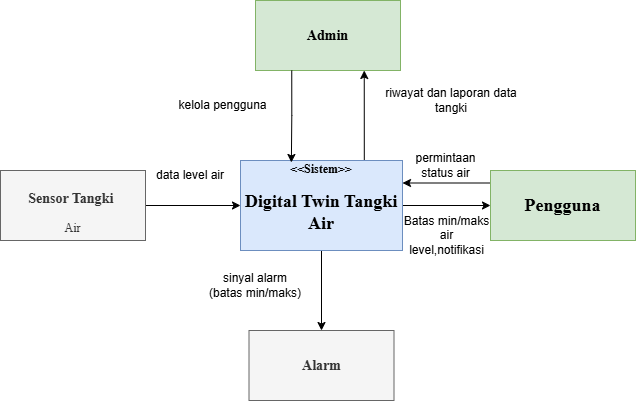

The diagram above was exported from draw.io. Its source (the exported page's mxGraphModel, read from the mxfile embedded in the PNG):
<mxGraphModel dx="774" dy="1620" grid="1" gridSize="10" guides="1" tooltips="1" connect="1" arrows="1" fold="1" page="1" pageScale="1" pageWidth="827" pageHeight="1169" math="0" shadow="0">
  <root>
    <mxCell id="0" />
    <mxCell id="1" parent="0" />
    <mxCell id="sOiUeT5o7sL7xtgW7qmS-25" edge="1" parent="1" source="sOiUeT5o7sL7xtgW7qmS-16" style="edgeStyle=orthogonalEdgeStyle;rounded=0;orthogonalLoop=1;jettySize=auto;html=1;exitX=0.75;exitY=0;exitDx=0;exitDy=0;entryX=0.75;entryY=1;entryDx=0;entryDy=0;defaultLabelBackgroundColor=page;" target="sOiUeT5o7sL7xtgW7qmS-17">
      <mxGeometry relative="1" x="0.037" as="geometry">
        <Array as="points">
          <mxPoint x="443.8" y="-410" />
        </Array>
      </mxGeometry>
    </mxCell>
    <mxCell id="sOiUeT5o7sL7xtgW7qmS-27" edge="1" parent="1" source="sOiUeT5o7sL7xtgW7qmS-16" style="edgeStyle=orthogonalEdgeStyle;rounded=0;orthogonalLoop=1;jettySize=auto;html=1;defaultLabelBackgroundColor=page;" target="sOiUeT5o7sL7xtgW7qmS-20" value="">
      <mxGeometry relative="1" as="geometry" />
    </mxCell>
    <mxCell id="sOiUeT5o7sL7xtgW7qmS-28" edge="1" parent="1" source="sOiUeT5o7sL7xtgW7qmS-16" style="edgeStyle=orthogonalEdgeStyle;rounded=0;orthogonalLoop=1;jettySize=auto;html=1;defaultLabelBackgroundColor=page;" target="sOiUeT5o7sL7xtgW7qmS-21" value="">
      <mxGeometry relative="1" as="geometry" />
    </mxCell>
    <mxCell id="sOiUeT5o7sL7xtgW7qmS-16" parent="1" style="html=1;whiteSpace=wrap;fontStyle=1;fillColor=#dae8fc;strokeColor=#6c8ebf;fontFamily=Times New Roman;" value="&amp;lt;&amp;lt;Sistem&amp;gt;&amp;gt;&lt;h2&gt;Digital Twin Tangki Air&lt;/h2&gt;" vertex="1">
      <mxGeometry height="90" width="162" x="320" y="-410" as="geometry" />
    </mxCell>
    <mxCell id="sOiUeT5o7sL7xtgW7qmS-17" parent="1" style="html=1;whiteSpace=wrap;fontFamily=Times New Roman;fontStyle=1;fillColor=#d5e8d4;strokeColor=#82b366;" value="&lt;h3&gt;Admin&lt;/h3&gt;" vertex="1">
      <mxGeometry height="70" width="145" x="335" y="-570" as="geometry" />
    </mxCell>
    <mxCell id="sOiUeT5o7sL7xtgW7qmS-26" edge="1" parent="1" source="sOiUeT5o7sL7xtgW7qmS-18" style="edgeStyle=orthogonalEdgeStyle;rounded=0;orthogonalLoop=1;jettySize=auto;html=1;defaultLabelBackgroundColor=page;" target="sOiUeT5o7sL7xtgW7qmS-16" value="">
      <mxGeometry relative="1" as="geometry" />
    </mxCell>
    <mxCell id="sOiUeT5o7sL7xtgW7qmS-18" parent="1" style="html=1;whiteSpace=wrap;fillColor=#f5f5f5;fontColor=#333333;strokeColor=#666666;" value="&lt;h3&gt;&lt;font face=&quot;Times New Roman&quot;&gt;Sensor Tangki&amp;nbsp;&lt;/font&gt;&lt;/h3&gt;&lt;div&gt;&lt;font face=&quot;Times New Roman&quot;&gt;Air&lt;/font&gt;&lt;/div&gt;" vertex="1">
      <mxGeometry height="70" width="145" x="80" y="-400" as="geometry" />
    </mxCell>
    <mxCell id="sOiUeT5o7sL7xtgW7qmS-32" edge="1" parent="1" source="sOiUeT5o7sL7xtgW7qmS-20" style="edgeStyle=orthogonalEdgeStyle;rounded=0;orthogonalLoop=1;jettySize=auto;html=1;exitX=0;exitY=0.25;exitDx=0;exitDy=0;entryX=1;entryY=0.25;entryDx=0;entryDy=0;defaultLabelBackgroundColor=page;" target="sOiUeT5o7sL7xtgW7qmS-16">
      <mxGeometry relative="1" x="0.012" as="geometry">
        <Array as="points">
          <mxPoint x="570" y="-387.5" />
        </Array>
      </mxGeometry>
    </mxCell>
    <mxCell id="sOiUeT5o7sL7xtgW7qmS-20" parent="1" style="html=1;whiteSpace=wrap;fontFamily=Times New Roman;fillColor=#d5e8d4;strokeColor=#82b366;" value="&lt;h2&gt;Pengguna&lt;/h2&gt;" vertex="1">
      <mxGeometry height="70" width="145" x="570" y="-400" as="geometry" />
    </mxCell>
    <mxCell id="sOiUeT5o7sL7xtgW7qmS-21" parent="1" style="html=1;whiteSpace=wrap;fontFamily=Times New Roman;fillColor=#f5f5f5;fontColor=#333333;strokeColor=#666666;" value="&lt;h3&gt;Alarm&lt;/h3&gt;" vertex="1">
      <mxGeometry height="70" width="145" x="328.5" y="-240" as="geometry" />
    </mxCell>
    <mxCell id="sOiUeT5o7sL7xtgW7qmS-24" edge="1" parent="1" source="sOiUeT5o7sL7xtgW7qmS-17" style="edgeStyle=orthogonalEdgeStyle;rounded=0;orthogonalLoop=1;jettySize=auto;html=1;exitX=0.25;exitY=1;exitDx=0;exitDy=0;entryX=0.314;entryY=0.022;entryDx=0;entryDy=0;entryPerimeter=0;defaultLabelBackgroundColor=page;" target="sOiUeT5o7sL7xtgW7qmS-16">
      <mxGeometry relative="1" x="0.2632" as="geometry">
        <Array as="points" />
      </mxGeometry>
    </mxCell>
    <mxCell id="sOiUeT5o7sL7xtgW7qmS-29" parent="1" style="text;html=1;whiteSpace=wrap;strokeColor=none;fillColor=none;align=center;verticalAlign=middle;rounded=0;" value="data level air" vertex="1">
      <mxGeometry height="30" width="80" x="230" y="-410" as="geometry" />
    </mxCell>
    <mxCell id="sOiUeT5o7sL7xtgW7qmS-30" parent="1" style="text;html=1;whiteSpace=wrap;strokeColor=none;fillColor=none;align=center;verticalAlign=middle;rounded=0;" value="kelola pengguna" vertex="1">
      <mxGeometry height="30" width="145" x="230" y="-480" as="geometry" />
    </mxCell>
    <mxCell id="sOiUeT5o7sL7xtgW7qmS-31" parent="1" style="text;html=1;whiteSpace=wrap;strokeColor=none;fillColor=none;align=center;verticalAlign=middle;rounded=0;" value="riwayat dan laporan data tangki" vertex="1">
      <mxGeometry height="20" width="162" x="450" y="-480" as="geometry" />
    </mxCell>
    <mxCell id="sOiUeT5o7sL7xtgW7qmS-33" parent="1" style="text;html=1;whiteSpace=wrap;strokeColor=none;fillColor=none;align=center;verticalAlign=middle;rounded=0;" value="permintaan status air" vertex="1">
      <mxGeometry height="30" width="71" x="490" y="-420" as="geometry" />
    </mxCell>
    <mxCell id="sOiUeT5o7sL7xtgW7qmS-34" parent="1" style="text;html=1;whiteSpace=wrap;strokeColor=none;fillColor=none;align=center;verticalAlign=middle;rounded=0;" value="Batas min/maks air level,notifikasi" vertex="1">
      <mxGeometry height="30" width="89" x="482" y="-350" as="geometry" />
    </mxCell>
    <mxCell id="sOiUeT5o7sL7xtgW7qmS-35" parent="1" style="text;html=1;whiteSpace=wrap;strokeColor=none;fillColor=none;align=center;verticalAlign=middle;rounded=0;shadow=1;" value="sinyal alarm&lt;div&gt;(batas min/maks)&lt;/div&gt;" vertex="1">
      <mxGeometry height="30" width="120" x="275" y="-300" as="geometry" />
    </mxCell>
  </root>
</mxGraphModel>